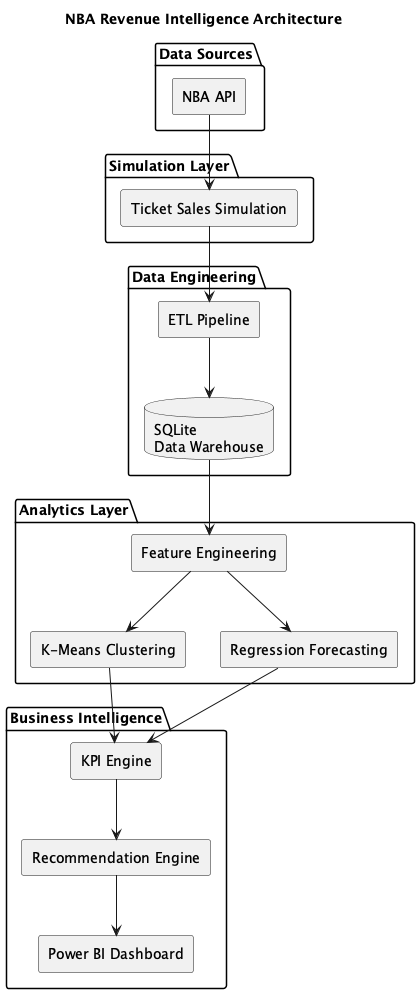

The diagram above was rendered by PlantUML. Its source (embedded in the PNG):
@startuml
title NBA Revenue Intelligence Architecture

skinparam componentStyle rectangle
skinparam shadowing false

package "Data Sources" {
    [NBA API]
}

package "Simulation Layer" {
    [Ticket Sales Simulation]
}

package "Data Engineering" {
    [ETL Pipeline]
    database "SQLite\nData Warehouse"
}

package "Analytics Layer" {
    [Feature Engineering]
    [K-Means Clustering]
    [Regression Forecasting]
}

package "Business Intelligence" {
    [KPI Engine]
    [Recommendation Engine]
    [Power BI Dashboard]
}

[NBA API] --> [Ticket Sales Simulation]
[Ticket Sales Simulation] --> [ETL Pipeline]
[ETL Pipeline] --> "SQLite\nData Warehouse"

"SQLite\nData Warehouse" --> [Feature Engineering]
[Feature Engineering] --> [K-Means Clustering]
[Feature Engineering] --> [Regression Forecasting]

[K-Means Clustering] --> [KPI Engine]
[Regression Forecasting] --> [KPI Engine]

[KPI Engine] --> [Recommendation Engine]
[Recommendation Engine] --> [Power BI Dashboard]

@enduml